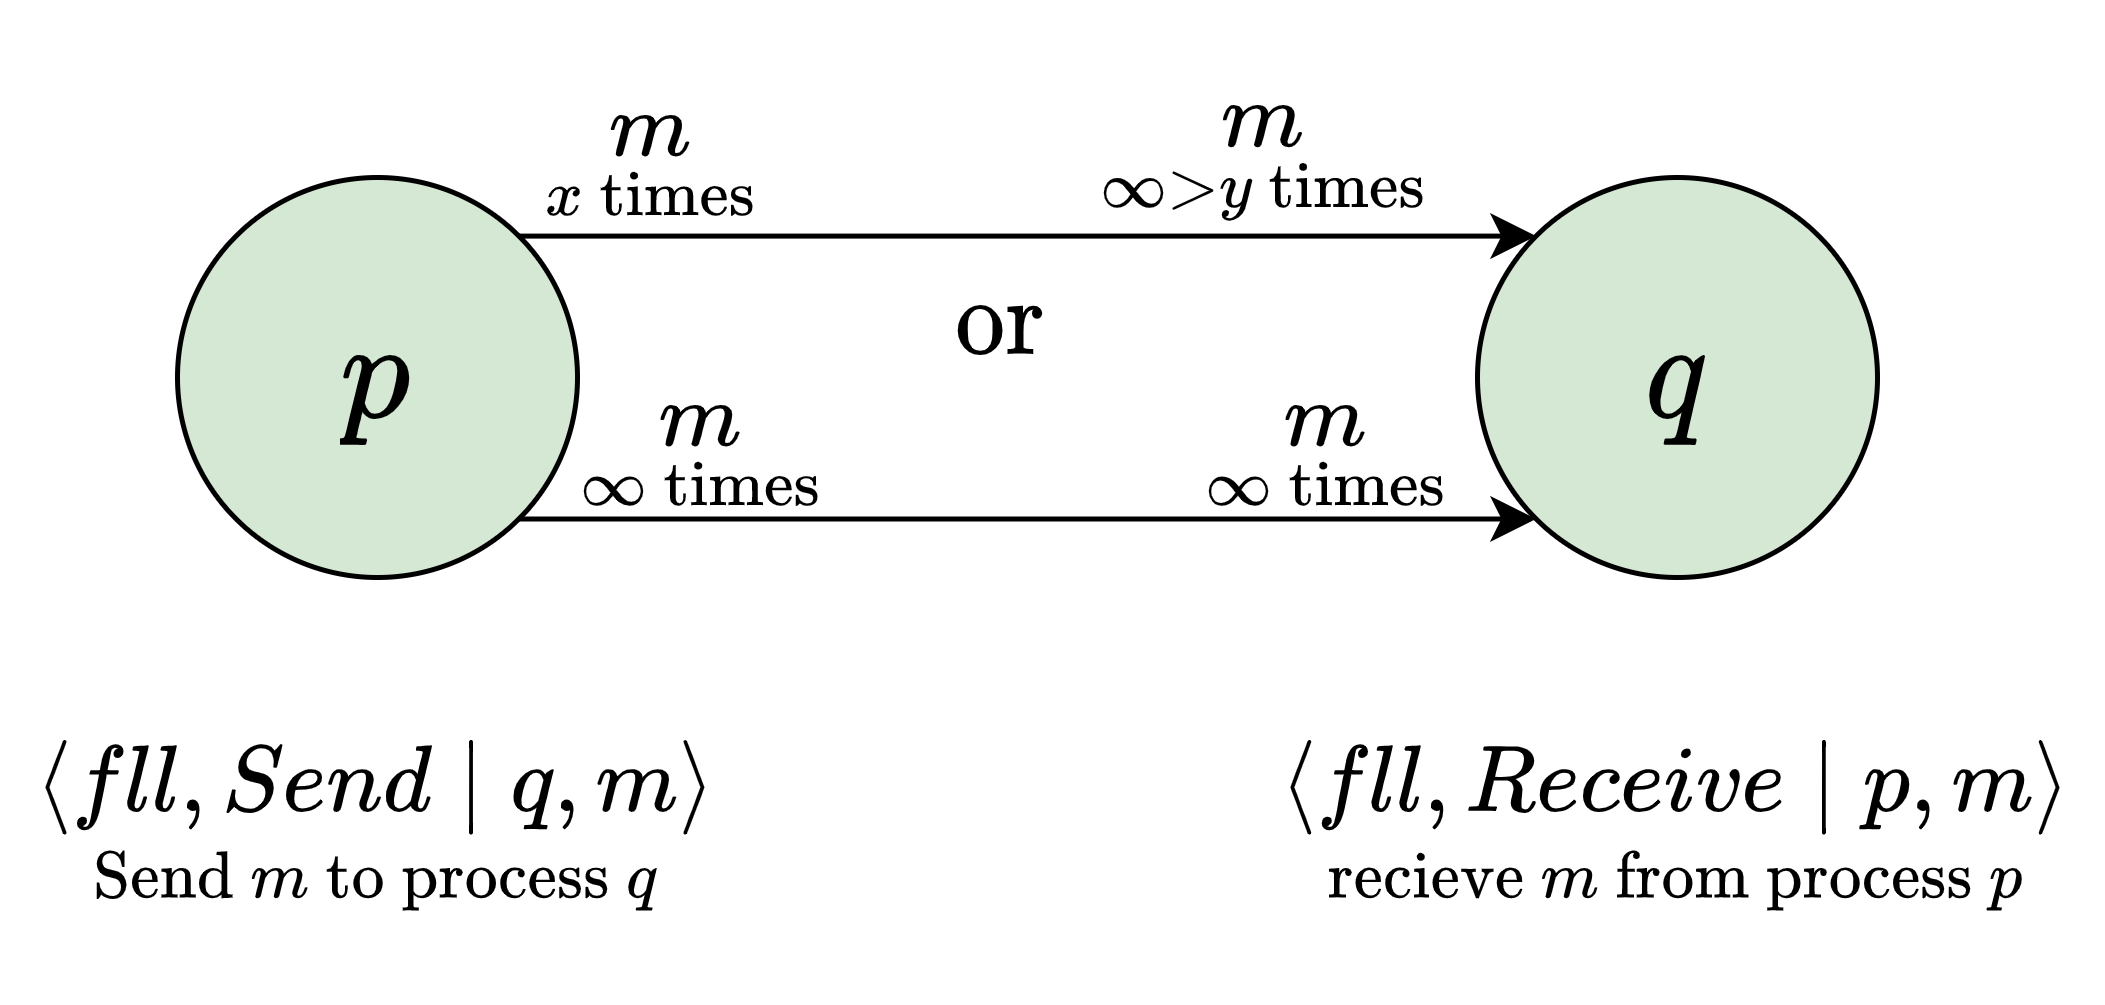

The diagram above was exported from draw.io. Its source (the exported page's mxGraphModel, read from the mxfile embedded in the PNG):
<mxGraphModel dx="479" dy="1573" grid="1" gridSize="10" guides="1" tooltips="1" connect="1" arrows="1" fold="1" page="1" pageScale="1" pageWidth="827" pageHeight="1169" math="1" shadow="0">
  <root>
    <mxCell id="0" />
    <mxCell id="1" parent="0" />
    <mxCell id="MFJ_GIFju2d1b9BwGydU-1" value="" style="edgeStyle=orthogonalEdgeStyle;rounded=0;orthogonalLoop=1;jettySize=auto;html=1;exitX=1;exitY=1;exitDx=0;exitDy=0;entryX=0;entryY=1;entryDx=0;entryDy=0;labelBackgroundColor=none;fontSize=16;" edge="1" parent="1" source="MFJ_GIFju2d1b9BwGydU-2" target="MFJ_GIFju2d1b9BwGydU-3">
      <mxGeometry x="-0.7222" y="-10" relative="1" as="geometry">
        <mxPoint as="offset" />
        <Array as="points">
          <mxPoint x="220" y="88" />
          <mxPoint x="220" y="88" />
        </Array>
      </mxGeometry>
    </mxCell>
    <mxCell id="MFJ_GIFju2d1b9BwGydU-21" style="edgeStyle=none;rounded=0;orthogonalLoop=1;jettySize=auto;html=1;exitX=1;exitY=0;exitDx=0;exitDy=0;entryX=0;entryY=0;entryDx=0;entryDy=0;" edge="1" parent="1" source="MFJ_GIFju2d1b9BwGydU-2" target="MFJ_GIFju2d1b9BwGydU-3">
      <mxGeometry relative="1" as="geometry" />
    </mxCell>
    <mxCell id="MFJ_GIFju2d1b9BwGydU-2" value="$$p$$" style="ellipse;whiteSpace=wrap;html=1;aspect=fixed;fontSize=24;fillColor=#d5e8d4;strokeColor=#000000;" vertex="1" parent="1">
      <mxGeometry x="45" y="20" width="80" height="80" as="geometry" />
    </mxCell>
    <mxCell id="MFJ_GIFju2d1b9BwGydU-3" value="$$q$$" style="ellipse;whiteSpace=wrap;html=1;aspect=fixed;fontSize=24;fillColor=#d5e8d4;strokeColor=#000000;" vertex="1" parent="1">
      <mxGeometry x="305" y="20" width="80" height="80" as="geometry" />
    </mxCell>
    <mxCell id="MFJ_GIFju2d1b9BwGydU-4" value="$$\underset{\text{Send $m$ to process $q$}}{\langle fll, Send \mid&amp;nbsp; q , m \rangle}$$" style="text;whiteSpace=wrap;html=1;fontSize=16;align=center;verticalAlign=middle;" vertex="1" parent="1">
      <mxGeometry x="10" y="120" width="150" height="60" as="geometry" />
    </mxCell>
    <mxCell id="MFJ_GIFju2d1b9BwGydU-5" value="$$\underset{\text{recieve $m$ from process $p$}}{\langle fll, Receive\mid&amp;nbsp; p , m \rangle}$$" style="text;html=1;strokeColor=none;fillColor=none;align=center;verticalAlign=middle;whiteSpace=wrap;rounded=0;fontSize=16;" vertex="1" parent="1">
      <mxGeometry x="260" y="127.5" width="170" height="45" as="geometry" />
    </mxCell>
    <mxCell id="MFJ_GIFju2d1b9BwGydU-17" value="&lt;span style=&quot;font-size: 16px;&quot;&gt;$$\underset{x \text{ times}}{m}$$&lt;/span&gt;" style="text;html=1;strokeColor=none;fillColor=none;align=center;verticalAlign=middle;whiteSpace=wrap;rounded=0;" vertex="1" parent="1">
      <mxGeometry x="110" width="60" height="30" as="geometry" />
    </mxCell>
    <mxCell id="MFJ_GIFju2d1b9BwGydU-18" value="&lt;span style=&quot;font-size: 16px;&quot;&gt;$$\underset{\infty &amp;gt; y \text{ times}}{m}$$&lt;/span&gt;" style="text;html=1;strokeColor=none;fillColor=none;align=center;verticalAlign=middle;whiteSpace=wrap;rounded=0;" vertex="1" parent="1">
      <mxGeometry x="220" width="85" height="30" as="geometry" />
    </mxCell>
    <mxCell id="MFJ_GIFju2d1b9BwGydU-19" value="&lt;span style=&quot;font-size: 16px;&quot;&gt;$$\underset{\infty \text{ times}}{m}$$&lt;/span&gt;" style="text;html=1;strokeColor=none;fillColor=none;align=center;verticalAlign=middle;whiteSpace=wrap;rounded=0;" vertex="1" parent="1">
      <mxGeometry x="120" y="57.5" width="60" height="30" as="geometry" />
    </mxCell>
    <mxCell id="MFJ_GIFju2d1b9BwGydU-20" value="&lt;span style=&quot;font-size: 16px;&quot;&gt;$$\underset{\infty \text{ times}}{m}$$&lt;/span&gt;" style="text;html=1;strokeColor=none;fillColor=none;align=center;verticalAlign=middle;whiteSpace=wrap;rounded=0;" vertex="1" parent="1">
      <mxGeometry x="245" y="57.5" width="60" height="30" as="geometry" />
    </mxCell>
    <mxCell id="MFJ_GIFju2d1b9BwGydU-22" value="$$\text{or}$$" style="text;html=1;strokeColor=none;fillColor=none;align=center;verticalAlign=middle;whiteSpace=wrap;rounded=0;fontSize=18;" vertex="1" parent="1">
      <mxGeometry x="180" y="30" width="60" height="40" as="geometry" />
    </mxCell>
  </root>
</mxGraphModel>